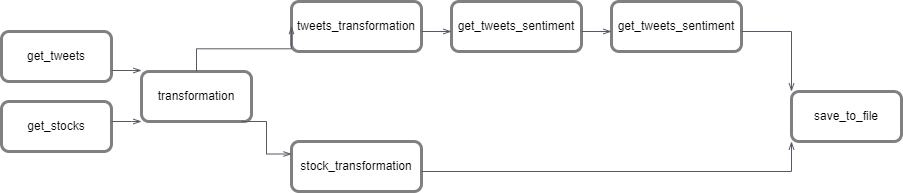

The diagram above was exported from draw.io. Its source (the exported page's mxGraphModel, read from the mxfile embedded in the PNG):
<mxGraphModel dx="1050" dy="581" grid="1" gridSize="10" guides="1" tooltips="1" connect="1" arrows="1" fold="1" page="1" pageScale="1" pageWidth="850" pageHeight="1100" math="0" shadow="0">
  <root>
    <mxCell id="0" />
    <mxCell id="1" parent="0" />
    <mxCell id="K8A2dv_oyQEN0ydJLTh6-1" value="get_tweets" style="rounded=1;whiteSpace=wrap;html=1;strokeColor=#808080;strokeWidth=3;" vertex="1" parent="1">
      <mxGeometry x="80" y="140" width="110" height="50" as="geometry" />
    </mxCell>
    <mxCell id="K8A2dv_oyQEN0ydJLTh6-2" value="get_stocks" style="rounded=1;whiteSpace=wrap;html=1;strokeWidth=3;strokeColor=#808080;" vertex="1" parent="1">
      <mxGeometry x="80" y="210" width="110" height="50" as="geometry" />
    </mxCell>
    <mxCell id="K8A2dv_oyQEN0ydJLTh6-3" value="transformation" style="rounded=1;whiteSpace=wrap;html=1;strokeWidth=3;strokeColor=#808080;" vertex="1" parent="1">
      <mxGeometry x="220" y="180" width="110" height="50" as="geometry" />
    </mxCell>
    <mxCell id="K8A2dv_oyQEN0ydJLTh6-4" value="tweets_transformation" style="rounded=1;whiteSpace=wrap;html=1;strokeWidth=3;strokeColor=#808080;" vertex="1" parent="1">
      <mxGeometry x="370" y="110" width="130" height="50" as="geometry" />
    </mxCell>
    <mxCell id="K8A2dv_oyQEN0ydJLTh6-5" value="get_tweets_sentiment" style="rounded=1;whiteSpace=wrap;html=1;strokeWidth=3;strokeColor=#808080;" vertex="1" parent="1">
      <mxGeometry x="530" y="110" width="130" height="50" as="geometry" />
    </mxCell>
    <mxCell id="K8A2dv_oyQEN0ydJLTh6-6" value="get_tweets_sentiment" style="rounded=1;whiteSpace=wrap;html=1;strokeWidth=3;strokeColor=#808080;" vertex="1" parent="1">
      <mxGeometry x="690" y="110" width="130" height="50" as="geometry" />
    </mxCell>
    <mxCell id="K8A2dv_oyQEN0ydJLTh6-7" value="stock_transformation" style="rounded=1;whiteSpace=wrap;html=1;strokeWidth=3;strokeColor=#808080;" vertex="1" parent="1">
      <mxGeometry x="370" y="250" width="130" height="50" as="geometry" />
    </mxCell>
    <mxCell id="K8A2dv_oyQEN0ydJLTh6-8" value="save_to_file" style="rounded=1;whiteSpace=wrap;html=1;strokeWidth=3;strokeColor=#808080;" vertex="1" parent="1">
      <mxGeometry x="870" y="200" width="110" height="50" as="geometry" />
    </mxCell>
    <mxCell id="K8A2dv_oyQEN0ydJLTh6-11" value="" style="edgeStyle=orthogonalEdgeStyle;html=1;endArrow=openThin;elbow=vertical;startArrow=none;endFill=0;strokeColor=#545B64;rounded=0;entryX=0;entryY=1;entryDx=0;entryDy=0;" edge="1" parent="1" target="K8A2dv_oyQEN0ydJLTh6-8">
      <mxGeometry width="100" relative="1" as="geometry">
        <mxPoint x="500" y="280" as="sourcePoint" />
        <mxPoint x="530" y="280" as="targetPoint" />
      </mxGeometry>
    </mxCell>
    <mxCell id="K8A2dv_oyQEN0ydJLTh6-12" value="" style="edgeStyle=orthogonalEdgeStyle;html=1;endArrow=openThin;elbow=vertical;startArrow=none;endFill=0;strokeColor=#545B64;rounded=0;" edge="1" parent="1">
      <mxGeometry width="100" relative="1" as="geometry">
        <mxPoint x="500" y="140" as="sourcePoint" />
        <mxPoint x="530" y="140" as="targetPoint" />
      </mxGeometry>
    </mxCell>
    <mxCell id="K8A2dv_oyQEN0ydJLTh6-13" value="" style="edgeStyle=orthogonalEdgeStyle;html=1;endArrow=openThin;elbow=vertical;startArrow=none;endFill=0;strokeColor=#545B64;rounded=0;" edge="1" parent="1">
      <mxGeometry width="100" relative="1" as="geometry">
        <mxPoint x="660" y="140" as="sourcePoint" />
        <mxPoint x="690" y="140" as="targetPoint" />
      </mxGeometry>
    </mxCell>
    <mxCell id="K8A2dv_oyQEN0ydJLTh6-14" value="" style="edgeStyle=orthogonalEdgeStyle;html=1;endArrow=openThin;elbow=vertical;startArrow=none;endFill=0;strokeColor=#545B64;rounded=0;" edge="1" parent="1">
      <mxGeometry width="100" relative="1" as="geometry">
        <mxPoint x="190" y="179" as="sourcePoint" />
        <mxPoint x="220" y="179" as="targetPoint" />
      </mxGeometry>
    </mxCell>
    <mxCell id="K8A2dv_oyQEN0ydJLTh6-15" value="" style="edgeStyle=orthogonalEdgeStyle;html=1;endArrow=openThin;elbow=vertical;startArrow=none;endFill=0;strokeColor=#545B64;rounded=0;exitX=0.5;exitY=0;exitDx=0;exitDy=0;" edge="1" parent="1" source="K8A2dv_oyQEN0ydJLTh6-3">
      <mxGeometry width="100" relative="1" as="geometry">
        <mxPoint x="330" y="134.5" as="sourcePoint" />
        <mxPoint x="370" y="134.5" as="targetPoint" />
      </mxGeometry>
    </mxCell>
    <mxCell id="K8A2dv_oyQEN0ydJLTh6-16" value="" style="edgeStyle=orthogonalEdgeStyle;html=1;endArrow=openThin;elbow=vertical;startArrow=none;endFill=0;strokeColor=#545B64;rounded=0;" edge="1" parent="1">
      <mxGeometry width="100" relative="1" as="geometry">
        <mxPoint x="190" y="230" as="sourcePoint" />
        <mxPoint x="220" y="230" as="targetPoint" />
        <Array as="points">
          <mxPoint x="210" y="230" />
          <mxPoint x="210" y="230" />
        </Array>
      </mxGeometry>
    </mxCell>
    <mxCell id="K8A2dv_oyQEN0ydJLTh6-17" value="" style="edgeStyle=orthogonalEdgeStyle;html=1;endArrow=openThin;elbow=vertical;startArrow=none;endFill=0;strokeColor=#545B64;rounded=0;entryX=0;entryY=0.25;entryDx=0;entryDy=0;" edge="1" parent="1" target="K8A2dv_oyQEN0ydJLTh6-7">
      <mxGeometry width="100" relative="1" as="geometry">
        <mxPoint x="320" y="230" as="sourcePoint" />
        <mxPoint x="350" y="230" as="targetPoint" />
      </mxGeometry>
    </mxCell>
    <mxCell id="K8A2dv_oyQEN0ydJLTh6-18" value="" style="edgeStyle=orthogonalEdgeStyle;html=1;endArrow=openThin;elbow=vertical;startArrow=none;endFill=0;strokeColor=#545B64;rounded=0;entryX=0;entryY=0;entryDx=0;entryDy=0;" edge="1" parent="1" target="K8A2dv_oyQEN0ydJLTh6-8">
      <mxGeometry width="100" relative="1" as="geometry">
        <mxPoint x="820" y="140" as="sourcePoint" />
        <mxPoint x="850" y="140" as="targetPoint" />
      </mxGeometry>
    </mxCell>
  </root>
</mxGraphModel>